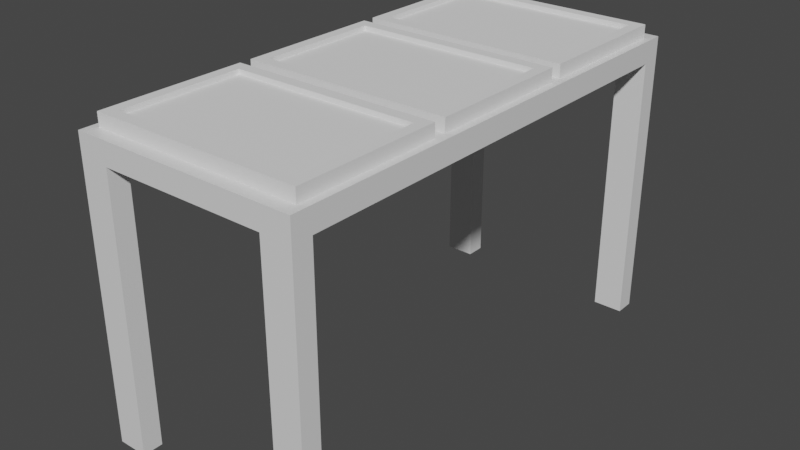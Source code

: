 # Source: StrechaAPanely.blend  (saved by Blender 2.83.21; exported with 4.5.12 LTS)
import bpy
from mathutils import Matrix  # noqa: F401  (used for matrix-valued properties, if any)

bpy.ops.wm.read_factory_settings(use_empty=True)
scene = bpy.context.scene
scene.name = 'Scene'

# ---- collections
col_collection = bpy.data.collections.new('Collection'); scene.collection.children.link(col_collection)

# ---- materials (node trees are filled in below, after node groups)
mat_material = bpy.data.materials.new('Material')
mat_material.alpha_threshold = 0.0
mat_material.use_transparent_shadow = False
mat_material.line_color = (0.0, 0.0, 0.0, 1.0)

# ---- material node trees
mat_material.use_nodes = True; mat_material.node_tree.nodes.clear()
_N = mat_material.node_tree.nodes; _L = mat_material.node_tree.links
n0 = _N.new('ShaderNodeOutputMaterial'); n0.name = 'Material Output'; n0.location = (300, 300)
n1 = _N.new('ShaderNodeBsdfPrincipled'); n1.name = 'Principled BSDF'; n1.location = (10, 300)
n1.distribution = 'GGX'
n1.subsurface_method = 'BURLEY'
n1.inputs[2].default_value = 0.4
n1.inputs[3].default_value = 1.45
n1.inputs[27].default_value = (0.0, 0.0, 0.0, 1.0)
n1.inputs[28].default_value = 1.0
_L.new(n1.outputs[0], n0.inputs[0])
n0.is_active_output = True

# ---- world
world_world = bpy.data.worlds.new('World'); scene.world = world_world
world_world.use_nodes = True; world_world.node_tree.nodes.clear()
_N = world_world.node_tree.nodes; _L = world_world.node_tree.links
n0 = _N.new('ShaderNodeOutputWorld'); n0.name = 'World Output'; n0.location = (300, 300)
n1 = _N.new('ShaderNodeBackground'); n1.name = 'Background'; n1.location = (10, 300)
n1.inputs[0].default_value = (0.05088, 0.05088, 0.05088, 1.0)
_L.new(n1.outputs[0], n0.inputs[0])
n0.is_active_output = True
world_world.color = (0.05088, 0.05088, 0.05088)
world_world.use_sun_shadow = False
world_world.sun_shadow_jitter_overblur = 0.0

# ---- meshes
me_cube = bpy.data.meshes.new('Cube')
me_cube.from_pydata([(0.575, 1.252, 1.351), (0.575, -1.252, 1.5), (0.575, -1.252, 1.351), (-0.575, 1.252, 1.5), (-0.575, 1.252, 1.351), (-0.575, -1.252, 1.5), (-0.575, -1.252, 1.351), (-0.575, 1.151, 1.386), (-0.575, -1.151, 1.386), (0.575, 1.151, 1.5), (-0.575, 1.151, 1.5), (0.575, -1.151, 1.386), (0.575, 1.151, 1.386), (0.4215, 1.252, 1.386), (-0.4215, 1.252, 1.386), (-0.4215, -1.252, 1.386), (0.4215, -1.252, 1.386), (0.575, 1.252, 1.5), (0.4215, 1.151, 1.386), (-0.4215, 1.151, 1.386), (0.4215, -1.151, 1.386), (-0.4215, -1.151, 1.386), (-0.575, -1.151, 0.0), (-0.575, -1.252, 0.0), (-0.4215, 1.252, 0.0), (-0.575, 1.252, 0.0), (0.4215, -1.252, 0.0), (0.575, -1.252, 0.0), (0.575, 1.151, 0.0), (0.575, 1.252, 0.0), (-0.575, 1.151, 0.0), (0.575, -1.151, 0.0), (-0.4215, 1.151, 0.0), (-0.4215, -1.151, 0.0), (0.4215, 1.252, 0.0), (-0.4215, -1.252, 0.0), (0.4215, 1.151, 0.0), (0.4215, -1.151, 0.0)], [], [(15, 5, 6), (7, 10, 3, 4), (6, 8, 22, 23), (11, 1, 2), (13, 17, 0), (0, 17, 9, 12), (12, 9, 1, 11), (13, 0, 29, 34), (18, 12, 11, 20), (6, 5, 8), (8, 5, 10, 7), (3, 10, 5), (9, 17, 1), (17, 3, 5, 1), (7, 19, 21, 8), (19, 18, 20, 21), (14, 19, 32, 24), (14, 13, 18, 19), (4, 3, 14), (14, 3, 17, 13), (7, 4, 25, 30), (21, 20, 16, 15), (2, 1, 16), (16, 1, 5, 15), (37, 31, 27, 26), (34, 29, 28, 36), (25, 24, 32, 30), (22, 33, 35, 23), (12, 18, 36, 28), (18, 13, 34, 36), (2, 16, 26, 27), (19, 7, 30, 32), (4, 14, 24, 25), (8, 21, 33, 22), (20, 11, 31, 37), (21, 15, 35, 33), (15, 6, 23, 35), (0, 12, 28, 29), (16, 20, 37, 26), (11, 2, 27, 31)])
_uv = me_cube.uv_layers.new(name='UVMap')
_uv.uv.foreach_set('vector', [0.375, 0.9167, 0.625, 1.0, 0.375, 1.0, 0.375, 0.1667, 0.625, 0.1667, 0.625, 0.25, 0.375, 0.25, 0.375, 0.0, 0.375, 0.08333, 0.375, 0.08333, 0.375, 0.0, 0.375, 0.6667, 0.625, 0.75, 0.375, 0.75, 0.375, 0.4167, 0.625, 0.5, 0.375, 0.5, 0.375, 0.5, 0.625, 0.5, 0.625, 0.5833, 0.375, 0.5833, 0.375, 0.5833, 0.625, 0.5833, 0.625, 0.75, 0.375, 0.6667, 0.375, 0.4167, 0.375, 0.5, 0.375, 0.5, 0.375, 0.4167, 0.2917, 0.5833, 0.375, 0.5833, 0.375, 0.6667, 0.2917, 0.6667, 0.375, 0.0, 0.625, 0.0, 0.375, 0.08333, 0.375, 0.08333, 0.625, 0.0, 0.625, 0.1667, 0.375, 0.1667, 0.875, 0.5, 0.875, 0.5833, 0.875, 0.75, 0.625, 0.5833, 0.625, 0.5, 0.625, 0.75, 0.625, 0.5, 0.875, 0.5, 0.875, 0.75, 0.625, 0.75, 0.125, 0.5833, 0.2083, 0.5833, 0.2083, 0.6667, 0.125, 0.6667, 0.2083, 0.5833, 0.2917, 0.5833, 0.2917, 0.6667, 0.2083, 0.6667, 0.2083, 0.5, 0.2083, 0.5833, 0.2083, 0.5833, 0.2083, 0.5, 0.2083, 0.5, 0.2917, 0.5, 0.2917, 0.5833, 0.2083, 0.5833, 0.375, 0.25, 0.625, 0.25, 0.375, 0.3333, 0.375, 0.3333, 0.625, 0.25, 0.625, 0.5, 0.375, 0.4167, 0.375, 0.1667, 0.375, 0.25, 0.375, 0.25, 0.375, 0.1667, 0.2083, 0.6667, 0.2917, 0.6667, 0.2917, 0.75, 0.2083, 0.75, 0.375, 0.75, 0.625, 0.75, 0.375, 0.8333, 0.375, 0.8333, 0.625, 0.75, 0.625, 1.0, 0.375, 0.9167, 0.2917, 0.6667, 0.375, 0.6667, 0.375, 0.75, 0.2917, 0.75, 0.2917, 0.5, 0.375, 0.5, 0.375, 0.5833, 0.2917, 0.5833, 0.125, 0.5, 0.2083, 0.5, 0.2083, 0.5833, 0.125, 0.5833, 0.125, 0.6667, 0.2083, 0.6667, 0.2083, 0.75, 0.125, 0.75, 0.375, 0.5833, 0.2917, 0.5833, 0.2917, 0.5833, 0.375, 0.5833, 0.2917, 0.5833, 0.2917, 0.5, 0.2917, 0.5, 0.2917, 0.5833, 0.375, 0.75, 0.375, 0.8333, 0.375, 0.8333, 0.375, 0.75, 0.2083, 0.5833, 0.125, 0.5833, 0.125, 0.5833, 0.2083, 0.5833, 0.375, 0.25, 0.375, 0.3333, 0.375, 0.3333, 0.375, 0.25, 0.125, 0.6667, 0.2083, 0.6667, 0.2083, 0.6667, 0.125, 0.6667, 0.2917, 0.6667, 0.375, 0.6667, 0.375, 0.6667, 0.2917, 0.6667, 0.2083, 0.6667, 0.2083, 0.75, 0.2083, 0.75, 0.2083, 0.6667, 0.375, 0.9167, 0.375, 1.0, 0.375, 1.0, 0.375, 0.9167, 0.375, 0.5, 0.375, 0.5833, 0.375, 0.5833, 0.375, 0.5, 0.2917, 0.75, 0.2917, 0.6667, 0.2917, 0.6667, 0.2917, 0.75, 0.375, 0.6667, 0.375, 0.75, 0.375, 0.75, 0.375, 0.6667])
me_cube.materials.append(mat_material)
me_cube.use_remesh_preserve_volume = False
me_cube.use_remesh_preserve_attributes = False
me_cube.use_mirror_vertex_groups = False
me_cube.update()
me_plane_002 = bpy.data.meshes.new('Plane.002')
me_plane_002.from_pydata([(-0.7367, -0.866, -3.725e-09), (0.7367, -0.866, -3.725e-09), (-0.7367, 0.866, -3.725e-09), (0.7367, 0.866, -3.725e-09), (-0.7367, 1.009, -1.229e-07), (0.7367, 1.009, -1.229e-07), (-0.7367, 2.741, -1.229e-07), (0.7367, 2.741, -1.229e-07), (-0.7367, -1.009, -1.229e-07), (0.7367, -1.009, -1.229e-07), (-0.7367, -2.741, -1.229e-07), (0.7367, -2.741, -1.229e-07), (-0.6601, 0.7287, -9.313e-09), (-0.6601, -0.7287, -9.313e-09), (0.6601, -0.7287, -9.313e-09), (0.6601, 0.7287, -9.313e-09), (-0.6601, 2.604, -1.285e-07), (-0.6601, 1.147, -1.285e-07), (0.6601, 1.147, -1.285e-07), (0.6601, 2.604, -1.285e-07), (-0.6601, -2.604, -1.285e-07), (-0.6601, -1.147, -1.285e-07), (0.6601, -1.147, -1.285e-07), (0.6601, -2.604, -1.285e-07), (-0.6601, 0.7287, -0.03309), (-0.6601, -0.7287, -0.03309), (0.6601, -0.7287, -0.03309), (0.6601, 0.7287, -0.03309), (-0.6601, 2.604, -0.03309), (-0.6601, 1.147, -0.03309), (0.6601, 1.147, -0.03309), (0.6601, 2.604, -0.03309), (-0.6601, -2.604, -0.03309), (-0.6601, -1.147, -0.03309), (0.6601, -1.147, -0.03309), (0.6601, -2.604, -0.03309), (-0.7367, -0.866, -0.09322), (0.7367, -0.866, -0.09322), (-0.7367, 0.866, -0.09322), (0.7367, 0.866, -0.09322), (-0.7367, 1.009, -0.09322), (0.7367, 1.009, -0.09322), (-0.7367, 2.741, -0.09322), (0.7367, 2.741, -0.09322), (-0.7367, -1.009, -0.09322), (0.7367, -1.009, -0.09322), (-0.7367, -2.741, -0.09322), (0.7367, -2.741, -0.09322)], [], [(22, 21, 33, 34), (14, 15, 27, 26), (17, 18, 30, 29), (13, 12, 2, 0), (14, 13, 0, 1), (15, 14, 1, 3), (12, 15, 3, 2), (17, 16, 6, 4), (18, 17, 4, 5), (19, 18, 5, 7), (16, 19, 7, 6), (20, 21, 8, 10), (21, 22, 9, 8), (22, 23, 11, 9), (23, 20, 10, 11), (25, 26, 27, 24), (29, 30, 31, 28), (33, 32, 35, 34), (18, 19, 31, 30), (15, 12, 24, 27), (23, 22, 34, 35), (12, 13, 25, 24), (19, 16, 28, 31), (16, 17, 29, 28), (20, 23, 35, 32), (13, 14, 26, 25), (21, 20, 32, 33), (2, 3, 39, 38), (9, 11, 47, 45), (0, 2, 38, 36), (6, 7, 43, 42), (4, 6, 42, 40), (11, 10, 46, 47), (1, 0, 36, 37), (10, 8, 44, 46), (5, 4, 40, 41), (3, 1, 37, 39), (8, 9, 45, 44), (7, 5, 41, 43), (38, 39, 37, 36), (42, 43, 41, 40), (46, 44, 45, 47)])
_uv = me_plane_002.uv_layers.new(name='UVMap')
_uv.uv.foreach_set('vector', [0.9267, 0.07927, 0.07326, 0.07927, 0.07326, 0.07927, 0.9267, 0.07927, 0.9267, 0.07927, 0.9267, 0.9207, 0.9267, 0.9207, 0.9267, 0.07927, 0.07326, 0.07927, 0.9267, 0.07927, 0.9267, 0.07927, 0.07326, 0.07927, 0.07326, 0.07927, 0.07326, 0.9207, 0.0, 1.0, 0.0, 0.0, 0.9267, 0.07927, 0.07326, 0.07927, 0.0, 0.0, 1.0, 0.0, 0.9267, 0.9207, 0.9267, 0.07927, 1.0, 0.0, 1.0, 1.0, 0.07326, 0.9207, 0.9267, 0.9207, 1.0, 1.0, 0.0, 1.0, 0.07326, 0.07927, 0.07326, 0.9207, 0.0, 1.0, 0.0, 0.0, 0.9267, 0.07927, 0.07326, 0.07927, 0.0, 0.0, 1.0, 0.0, 0.9267, 0.9207, 0.9267, 0.07927, 1.0, 0.0, 1.0, 1.0, 0.07326, 0.9207, 0.9267, 0.9207, 1.0, 1.0, 0.0, 1.0, 0.07326, 0.9207, 0.07326, 0.07927, 0.0, 0.0, 0.0, 1.0, 0.07326, 0.07927, 0.9267, 0.07927, 1.0, 0.0, 0.0, 0.0, 0.9267, 0.07927, 0.9267, 0.9207, 1.0, 1.0, 1.0, 0.0, 0.9267, 0.9207, 0.07326, 0.9207, 0.0, 1.0, 1.0, 1.0, 0.07326, 0.07927, 0.9267, 0.07927, 0.9267, 0.9207, 0.07326, 0.9207, 0.07326, 0.07927, 0.9267, 0.07927, 0.9267, 0.9207, 0.07326, 0.9207, 0.07326, 0.07927, 0.07326, 0.9207, 0.9267, 0.9207, 0.9267, 0.07927, 0.9267, 0.07927, 0.9267, 0.9207, 0.9267, 0.9207, 0.9267, 0.07927, 0.9267, 0.9207, 0.07326, 0.9207, 0.07326, 0.9207, 0.9267, 0.9207, 0.9267, 0.9207, 0.9267, 0.07927, 0.9267, 0.07927, 0.9267, 0.9207, 0.07326, 0.9207, 0.07326, 0.07927, 0.07326, 0.07927, 0.07326, 0.9207, 0.9267, 0.9207, 0.07326, 0.9207, 0.07326, 0.9207, 0.9267, 0.9207, 0.07326, 0.9207, 0.07326, 0.07927, 0.07326, 0.07927, 0.07326, 0.9207, 0.07326, 0.9207, 0.9267, 0.9207, 0.9267, 0.9207, 0.07326, 0.9207, 0.07326, 0.07927, 0.9267, 0.07927, 0.9267, 0.07927, 0.07326, 0.07927, 0.07326, 0.07927, 0.07326, 0.9207, 0.07326, 0.9207, 0.07326, 0.07927, 0.0, 1.0, 1.0, 1.0, 1.0, 1.0, 0.0, 1.0, 1.0, 0.0, 1.0, 1.0, 1.0, 1.0, 1.0, 0.0, 0.0, 0.0, 0.0, 1.0, 0.0, 1.0, 0.0, 0.0, 0.0, 1.0, 1.0, 1.0, 1.0, 1.0, 0.0, 1.0, 0.0, 0.0, 0.0, 1.0, 0.0, 1.0, 0.0, 0.0, 1.0, 1.0, 0.0, 1.0, 0.0, 1.0, 1.0, 1.0, 1.0, 0.0, 0.0, 0.0, 0.0, 0.0, 1.0, 0.0, 0.0, 1.0, 0.0, 0.0, 0.0, 0.0, 0.0, 1.0, 1.0, 0.0, 0.0, 0.0, 0.0, 0.0, 1.0, 0.0, 1.0, 1.0, 1.0, 0.0, 1.0, 0.0, 1.0, 1.0, 0.0, 0.0, 1.0, 0.0, 1.0, 0.0, 0.0, 0.0, 1.0, 1.0, 1.0, 0.0, 1.0, 0.0, 1.0, 1.0, 0.0, 1.0, 1.0, 1.0, 1.0, 0.0, 0.0, 0.0, 0.0, 1.0, 1.0, 1.0, 1.0, 0.0, 0.0, 0.0, 0.0, 1.0, 0.0, 0.0, 1.0, 0.0, 1.0, 1.0])
me_plane_002.use_remesh_fix_poles = True
me_plane_002.use_remesh_preserve_attributes = False
me_plane_002.use_mirror_vertex_groups = False
me_plane_002.update()

# ---- objects
ob_cube = bpy.data.objects.new('Cube', me_cube)
ob_plane_002 = bpy.data.objects.new('Plane.002', me_plane_002)

# ---- transforms, parenting, visibility, modifiers, constraints
ob_cube.location = (0.0, 0.0, 0.0)
ob_cube.lock_rotations_4d = False
ob_cube.empty_display_type = 'ARROWS'
ob_cube.lineart.crease_threshold = 0.0
ob_plane_002.location = (0.0, 0.0, 1.567)
ob_plane_002.scale = (0.727, 0.4316, 0.727)
ob_plane_002.lineart.crease_threshold = 0.0

# ---- collection membership
col_collection.objects.link(ob_cube)
col_collection.objects.link(ob_plane_002)

# ---- scene / render settings (as saved in the file)
scene.frame_start = 1; scene.frame_end = 250; scene.frame_set(1)
scene.render.engine = 'BLENDER_EEVEE_NEXT'
scene.cycles.use_denoising = False
scene.cycles.samples = 128
scene.cycles.sampling_pattern = 'TABULATED_SOBOL'
scene.cycles.use_adaptive_sampling = False
scene.cycles.use_light_tree = False
scene.view_settings.view_transform = 'Filmic'
bpy.context.view_layer.update()

# ---- added for rendering (the .blend has no active camera and no usable light): camera, sun
cam_auto = bpy.data.cameras.new('AutoCamera')
cam_auto.lens = 50.0
cam_auto.sensor_width = 36.0
cam_auto.clip_end = 1000.0
ob_auto_camera = bpy.data.objects.new('AutoCamera', cam_auto)
scene.collection.objects.link(ob_auto_camera)
ob_auto_camera.location = (2.93225, -3.5187, 3.12926)
ob_auto_camera.rotation_euler = (1.09748, -7.21219e-08, 0.694738)
scene.camera = ob_auto_camera
light_auto_sun = bpy.data.lights.new('AutoSun', 'SUN')
light_auto_sun.energy = 3.0
light_auto_sun.angle = 0.0523599
ob_auto_sun = bpy.data.objects.new('AutoSun', light_auto_sun)
scene.collection.objects.link(ob_auto_sun)
ob_auto_sun.rotation_euler = (0.872665, 0.174533, 0.523599)
bpy.context.view_layer.update()
